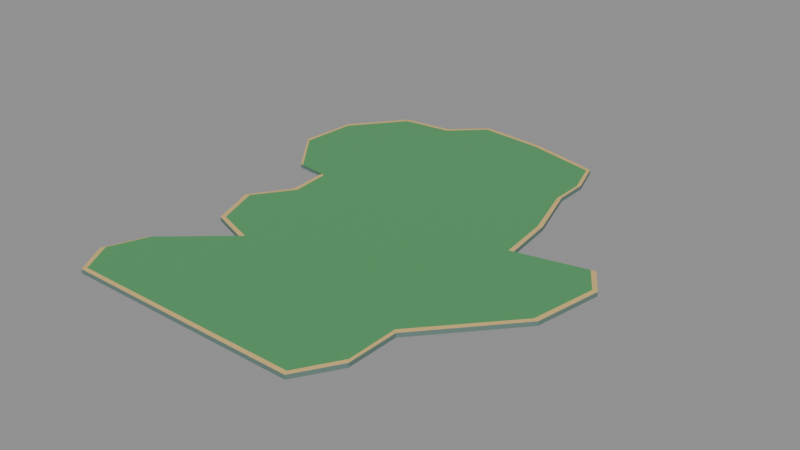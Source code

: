 # Source: island.blend  (saved by Blender 5.2.45; exported with 4.5.12 LTS)
import bpy
from mathutils import Matrix  # noqa: F401  (used for matrix-valued properties, if any)

bpy.ops.wm.read_factory_settings(use_empty=True)
scene = bpy.context.scene
scene.name = 'Scene'

# ---- materials (node trees are filled in below, after node groups)
mat_garden_grass = bpy.data.materials.new('Garden_Grass')
mat_garden_grass.use_backface_culling = True
mat_garden_grass.diffuse_color = (0.08354, 0.3185, 0.1193, 1.0)
mat_warm_sand = bpy.data.materials.new('Warm_Sand')
mat_warm_sand.use_backface_culling = True
mat_warm_sand.diffuse_color = (0.6921, 0.477, 0.1789, 1.0)
mat_coastal_stone = bpy.data.materials.new('Coastal_Stone')
mat_coastal_stone.use_backface_culling = True
mat_coastal_stone.diffuse_color = (0.126, 0.2049, 0.1789, 1.0)

# ---- material node trees
mat_garden_grass.use_nodes = True; mat_garden_grass.node_tree.nodes.clear()
_N = mat_garden_grass.node_tree.nodes; _L = mat_garden_grass.node_tree.links
n0 = _N.new('ShaderNodeBsdfPrincipled'); n0.name = 'Principled BSDF'; n0.location = (-200, 100)
n0.inputs[0].default_value = (0.08354, 0.3185, 0.1193, 1.0)
n0.inputs[2].default_value = 0.85
n0.inputs[10].default_value = 0.005
n1 = _N.new('ShaderNodeOutputMaterial'); n1.name = 'Material Output'; n1.location = (200, 100)
_L.new(n0.outputs[0], n1.inputs[0])
n1.is_active_output = True
mat_warm_sand.use_nodes = True; mat_warm_sand.node_tree.nodes.clear()
_N = mat_warm_sand.node_tree.nodes; _L = mat_warm_sand.node_tree.links
n0 = _N.new('ShaderNodeBsdfPrincipled'); n0.name = 'Principled BSDF'; n0.location = (-200, 100)
n0.inputs[0].default_value = (0.6921, 0.477, 0.1789, 1.0)
n0.inputs[2].default_value = 0.85
n0.inputs[10].default_value = 0.005
n1 = _N.new('ShaderNodeOutputMaterial'); n1.name = 'Material Output'; n1.location = (200, 100)
_L.new(n0.outputs[0], n1.inputs[0])
n1.is_active_output = True
mat_coastal_stone.use_nodes = True; mat_coastal_stone.node_tree.nodes.clear()
_N = mat_coastal_stone.node_tree.nodes; _L = mat_coastal_stone.node_tree.links
n0 = _N.new('ShaderNodeBsdfPrincipled'); n0.name = 'Principled BSDF'; n0.location = (-200, 100)
n0.inputs[0].default_value = (0.126, 0.2049, 0.1789, 1.0)
n0.inputs[2].default_value = 0.85
n0.inputs[10].default_value = 0.005
n1 = _N.new('ShaderNodeOutputMaterial'); n1.name = 'Material Output'; n1.location = (200, 100)
_L.new(n0.outputs[0], n1.inputs[0])
n1.is_active_output = True

# ---- meshes
me_islandtop = bpy.data.meshes.new('IslandTop')
me_islandtop.from_pydata([(-105.0, -178.0, -0.08), (90.0, -178.0, -0.08), (110.0, -145.0, -0.08), (110.0, -102.0, -0.08), (170.0, -35.0, -0.08), (180.0, 20.0, -0.08), (165.0, 43.0, -0.08), (105.0, 30.0, -0.08), (100.0, 75.0, -0.08), (85.0, 125.0, -0.08), (85.0, 154.0, -0.08), (75.0, 185.0, -0.08), (15.0, 200.0, -0.08), (-40.0, 205.0, -0.08), (-66.0, 180.0, -0.08), (-108.0, 175.0, -0.08), (-142.0, 132.0, -0.08), (-145.0, 85.0, -0.08), (-112.0, 43.0, -0.08), (-85.0, 40.0, -0.08), (-82.0, 6.0, -0.08), (-104.0, -25.0, -0.08), (-90.0, -63.0, -0.08), (-56.0, -75.0, -0.08), (-108.0, -120.0, -0.08), (-120.0, -151.0, -0.08)], [], [(14, 12, 13), (14, 11, 12), (14, 10, 11), (15, 10, 14), (16, 10, 15), (16, 9, 10), (17, 9, 16), (17, 8, 9), (18, 8, 17), (18, 7, 8), (7, 5, 6), (19, 7, 18), (20, 7, 19), (20, 5, 7), (20, 4, 5), (21, 4, 20), (22, 4, 21), (22, 3, 4), (23, 3, 22), (24, 3, 23), (24, 2, 3), (25, 2, 24), (25, 1, 2), (0, 1, 25)])
me_islandtop.materials.append(mat_garden_grass)
me_islandtop.update()
me_sandshore = bpy.data.meshes.new('SandShore')
me_sandshore.from_pydata([(-105.0, -178.0, -0.08), (90.0, -178.0, -0.08), (91.8, -181.6, -0.25), (-107.0, -181.4, -0.25), (90.0, -178.0, -0.08), (110.0, -145.0, -0.08), (112.4, -148.2, -0.25), (91.8, -181.6, -0.25), (110.0, -145.0, -0.08), (110.0, -102.0, -0.08), (112.9, -104.7, -0.25), (112.4, -148.2, -0.25), (110.0, -102.0, -0.08), (170.0, -35.0, -0.08), (173.9, -35.81, -0.25), (112.9, -104.7, -0.25), (170.0, -35.0, -0.08), (180.0, 20.0, -0.08), (184.0, 20.44, -0.25), (173.9, -35.81, -0.25), (180.0, 20.0, -0.08), (165.0, 43.0, -0.08), (168.9, 44.01, -0.25), (184.0, 20.44, -0.25), (165.0, 43.0, -0.08), (105.0, 30.0, -0.08), (108.8, 31.1, -0.25), (168.9, 44.01, -0.25), (105.0, 30.0, -0.08), (100.0, 75.0, -0.08), (103.2, 77.4, -0.25), (108.8, 31.1, -0.25), (100.0, 75.0, -0.08), (85.0, 125.0, -0.08), (87.25, 128.3, -0.25), (103.2, 77.4, -0.25), (85.0, 125.0, -0.08), (85.0, 154.0, -0.08), (86.93, 157.5, -0.25), (87.25, 128.3, -0.25), (85.0, 154.0, -0.08), (75.0, 185.0, -0.08), (76.5, 188.7, -0.25), (86.93, 157.5, -0.25), (75.0, 185.0, -0.08), (15.0, 200.0, -0.08), (15.3, 204.0, -0.25), (76.5, 188.7, -0.25), (15.0, 200.0, -0.08), (-40.0, 205.0, -0.08), (-40.77, 208.9, -0.25), (15.3, 204.0, -0.25), (-40.0, 205.0, -0.08), (-66.0, 180.0, -0.08), (-67.38, 183.8, -0.25), (-40.77, 208.9, -0.25), (-66.0, 180.0, -0.08), (-108.0, 175.0, -0.08), (-110.1, 178.4, -0.25), (-67.38, 183.8, -0.25), (-108.0, 175.0, -0.08), (-142.0, 132.0, -0.08), (-144.9, 134.7, -0.25), (-110.1, 178.4, -0.25), (-142.0, 132.0, -0.08), (-145.0, 85.0, -0.08), (-148.5, 87.02, -0.25), (-144.9, 134.7, -0.25), (-145.0, 85.0, -0.08), (-112.0, 43.0, -0.08), (-115.7, 44.43, -0.25), (-148.5, 87.02, -0.25), (-112.0, 43.0, -0.08), (-85.0, 40.0, -0.08), (-88.62, 41.7, -0.25), (-115.7, 44.43, -0.25), (-85.0, 40.0, -0.08), (-82.0, 6.0, -0.08), (-85.99, 6.292, -0.25), (-88.62, 41.7, -0.25), (-82.0, 6.0, -0.08), (-104.0, -25.0, -0.08), (-107.9, -25.93, -0.25), (-85.99, 6.292, -0.25), (-104.0, -25.0, -0.08), (-90.0, -63.0, -0.08), (-93.28, -65.29, -0.25), (-107.9, -25.93, -0.25), (-90.0, -63.0, -0.08), (-56.0, -75.0, -0.08), (-58.39, -78.21, -0.25), (-93.28, -65.29, -0.25), (-56.0, -75.0, -0.08), (-108.0, -120.0, -0.08), (-110.7, -123.0, -0.25), (-58.39, -78.21, -0.25), (-108.0, -120.0, -0.08), (-120.0, -151.0, -0.08), (-122.5, -154.1, -0.25), (-110.7, -123.0, -0.25), (-120.0, -151.0, -0.08), (-105.0, -178.0, -0.08), (-107.0, -181.4, -0.25), (-122.5, -154.1, -0.25)], [], [(0, 3, 2, 1), (4, 7, 6, 5), (8, 11, 10, 9), (12, 15, 14, 13), (16, 19, 18, 17), (20, 23, 22, 21), (24, 27, 26, 25), (28, 31, 30, 29), (32, 35, 34, 33), (36, 39, 38, 37), (40, 43, 42, 41), (44, 47, 46, 45), (48, 51, 50, 49), (52, 55, 54, 53), (56, 59, 58, 57), (60, 63, 62, 61), (64, 67, 66, 65), (68, 71, 70, 69), (72, 73, 74, 75), (76, 79, 78, 77), (80, 83, 82, 81), (84, 87, 86, 85), (88, 91, 90, 89), (92, 93, 94, 95), (96, 99, 98, 97), (100, 103, 102, 101)])
me_sandshore.materials.append(mat_warm_sand)
me_sandshore.update()
me_cliffsides = bpy.data.meshes.new('CliffSides')
me_cliffsides.from_pydata([(-107.0, -181.4, -0.25), (91.8, -181.6, -0.25), (91.8, -181.6, -3.8), (-107.0, -181.4, -3.8), (91.8, -181.6, -0.25), (112.4, -148.2, -0.25), (112.4, -148.2, -3.8), (91.8, -181.6, -3.8), (112.4, -148.2, -0.25), (112.9, -104.7, -0.25), (112.9, -104.7, -3.8), (112.4, -148.2, -3.8), (112.9, -104.7, -0.25), (173.9, -35.81, -0.25), (173.9, -35.81, -3.8), (112.9, -104.7, -3.8), (173.9, -35.81, -0.25), (184.0, 20.44, -0.25), (184.0, 20.44, -3.8), (173.9, -35.81, -3.8), (184.0, 20.44, -0.25), (168.9, 44.01, -0.25), (168.9, 44.01, -3.8), (184.0, 20.44, -3.8), (168.9, 44.01, -0.25), (108.8, 31.1, -0.25), (108.8, 31.1, -3.8), (168.9, 44.01, -3.8), (108.8, 31.1, -0.25), (103.2, 77.4, -0.25), (103.2, 77.4, -3.8), (108.8, 31.1, -3.8), (103.2, 77.4, -0.25), (87.25, 128.3, -0.25), (87.25, 128.3, -3.8), (103.2, 77.4, -3.8), (87.25, 128.3, -0.25), (86.93, 157.5, -0.25), (86.93, 157.5, -3.8), (87.25, 128.3, -3.8), (86.93, 157.5, -0.25), (76.5, 188.7, -0.25), (76.5, 188.7, -3.8), (86.93, 157.5, -3.8), (76.5, 188.7, -0.25), (15.3, 204.0, -0.25), (15.3, 204.0, -3.8), (76.5, 188.7, -3.8), (15.3, 204.0, -0.25), (-40.77, 208.9, -0.25), (-40.77, 208.9, -3.8), (15.3, 204.0, -3.8), (-40.77, 208.9, -0.25), (-67.38, 183.8, -0.25), (-67.38, 183.8, -3.8), (-40.77, 208.9, -3.8), (-67.38, 183.8, -0.25), (-110.1, 178.4, -0.25), (-110.1, 178.4, -3.8), (-67.38, 183.8, -3.8), (-110.1, 178.4, -0.25), (-144.9, 134.7, -0.25), (-144.9, 134.7, -3.8), (-110.1, 178.4, -3.8), (-144.9, 134.7, -0.25), (-148.5, 87.02, -0.25), (-148.5, 87.02, -3.8), (-144.9, 134.7, -3.8), (-148.5, 87.02, -0.25), (-115.7, 44.43, -0.25), (-115.7, 44.43, -3.8), (-148.5, 87.02, -3.8), (-115.7, 44.43, -0.25), (-88.62, 41.7, -0.25), (-88.62, 41.7, -3.8), (-115.7, 44.43, -3.8), (-88.62, 41.7, -0.25), (-85.99, 6.292, -0.25), (-85.99, 6.292, -3.8), (-88.62, 41.7, -3.8), (-85.99, 6.292, -0.25), (-107.9, -25.93, -0.25), (-107.9, -25.93, -3.8), (-85.99, 6.292, -3.8), (-107.9, -25.93, -0.25), (-93.28, -65.29, -0.25), (-93.28, -65.29, -3.8), (-107.9, -25.93, -3.8), (-93.28, -65.29, -0.25), (-58.39, -78.21, -0.25), (-58.39, -78.21, -3.8), (-93.28, -65.29, -3.8), (-58.39, -78.21, -0.25), (-110.7, -123.0, -0.25), (-110.7, -123.0, -3.8), (-58.39, -78.21, -3.8), (-110.7, -123.0, -0.25), (-122.5, -154.1, -0.25), (-122.5, -154.1, -3.8), (-110.7, -123.0, -3.8), (-122.5, -154.1, -0.25), (-107.0, -181.4, -0.25), (-107.0, -181.4, -3.8), (-122.5, -154.1, -3.8)], [], [(0, 3, 2, 1), (4, 7, 6, 5), (8, 9, 10, 11), (12, 15, 14, 13), (16, 17, 18, 19), (20, 23, 22, 21), (24, 27, 26, 25), (28, 29, 30, 31), (32, 33, 34, 35), (36, 37, 38, 39), (40, 43, 42, 41), (44, 47, 46, 45), (48, 49, 50, 51), (52, 53, 54, 55), (56, 57, 58, 59), (60, 61, 62, 63), (64, 65, 66, 67), (68, 71, 70, 69), (72, 73, 74, 75), (76, 79, 78, 77), (80, 81, 82, 83), (84, 85, 86, 87), (88, 89, 90, 91), (92, 95, 94, 93), (96, 97, 98, 99), (100, 101, 102, 103)])
me_cliffsides.materials.append(mat_coastal_stone)
me_cliffsides.update()

# ---- objects
ob_islandtop = bpy.data.objects.new('IslandTop', me_islandtop)
ob_sandshore = bpy.data.objects.new('SandShore', me_sandshore)
ob_cliffsides = bpy.data.objects.new('CliffSides', me_cliffsides)

# ---- transforms, parenting, visibility, modifiers, constraints
ob_islandtop.location = (0.0, 0.0, 0.0)
ob_sandshore.location = (0.0, 0.0, 0.0)
ob_cliffsides.location = (0.0, 0.0, 0.0)

# ---- collection membership
scene.collection.objects.link(ob_islandtop)
scene.collection.objects.link(ob_sandshore)
scene.collection.objects.link(ob_cliffsides)

# ---- scene / render settings (as saved in the file)
scene.frame_start = 1; scene.frame_end = 250; scene.frame_set(1)
scene.render.engine = 'BLENDER_EEVEE_NEXT'
scene.render.bake_bias = 0.0
scene.render.bake_samples = 0
scene.render.compositor_device = 'GPU'
scene.eevee.use_volume_custom_range = False
scene.eevee.fast_gi_thickness_near = 0.1
scene.eevee.fast_gi_thickness_far = 0.0
scene.eevee.ray_tracing_options.screen_trace_thickness = 0.1
bpy.context.view_layer.update()

# ---- added for rendering (the .blend has no active camera and no usable light): camera, sun + grey world if the file has none
cam_auto = bpy.data.cameras.new('AutoCamera')
cam_auto.lens = 50.0
cam_auto.sensor_width = 36.0
cam_auto.clip_end = 8327.35
ob_auto_camera = bpy.data.objects.new('AutoCamera', cam_auto)
scene.collection.objects.link(ob_auto_camera)
ob_auto_camera.location = (492.257, -555.716, 377.656)
ob_auto_camera.rotation_euler = (1.09748, -7.21219e-08, 0.694738)
scene.camera = ob_auto_camera
light_auto_sun = bpy.data.lights.new('AutoSun', 'SUN')
light_auto_sun.energy = 3.0
light_auto_sun.angle = 0.0523599
ob_auto_sun = bpy.data.objects.new('AutoSun', light_auto_sun)
scene.collection.objects.link(ob_auto_sun)
ob_auto_sun.rotation_euler = (0.872665, 0.174533, 0.523599)
if scene.world is None:
    world_auto = bpy.data.worlds.new('AutoWorld')
    world_auto.color = (0.3, 0.3, 0.3)
    scene.world = world_auto
bpy.context.view_layer.update()
